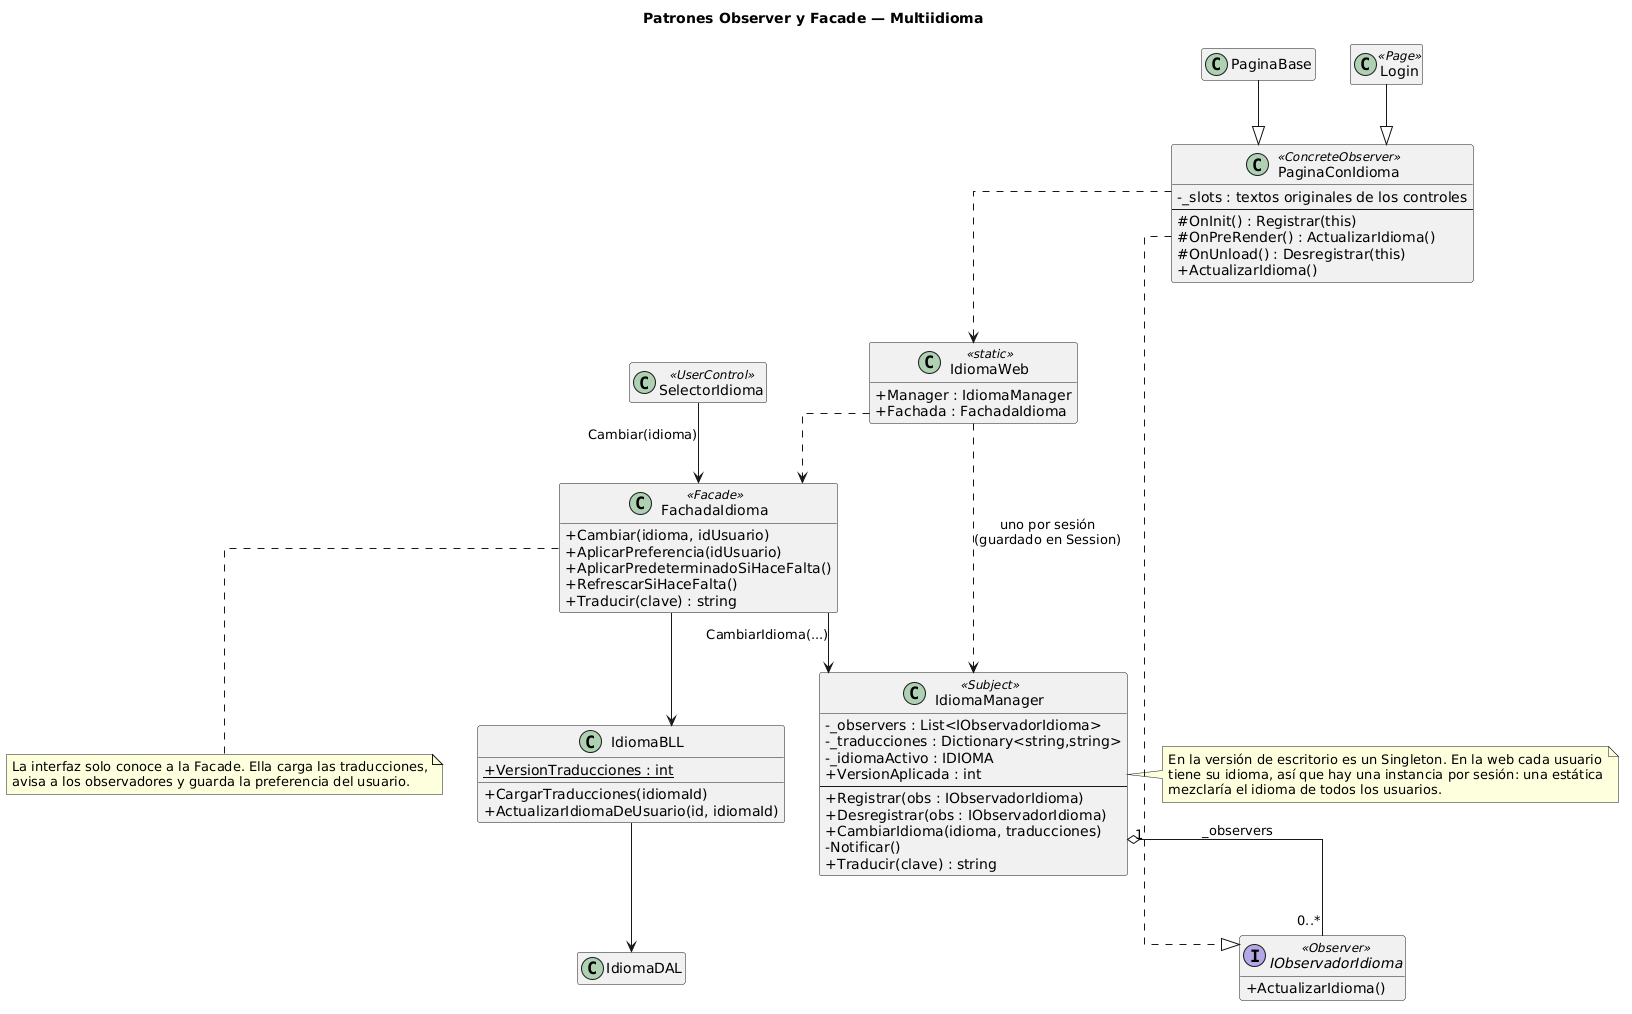

The diagram above was rendered by PlantUML. Its source (embedded in the PNG):
@startuml
title Patrones Observer y Facade — Multiidioma
skinparam shadowing false
skinparam linetype ortho
skinparam classAttributeIconSize 0
hide empty members

interface IObservadorIdioma <<Observer>> {
  +ActualizarIdioma()
}

class IdiomaManager <<Subject>> {
  -_observers : List<IObservadorIdioma>
  -_traducciones : Dictionary<string,string>
  -_idiomaActivo : IDIOMA
  +VersionAplicada : int
  --
  +Registrar(obs : IObservadorIdioma)
  +Desregistrar(obs : IObservadorIdioma)
  +CambiarIdioma(idioma, traducciones)
  -Notificar()
  +Traducir(clave) : string
}

class PaginaConIdioma <<ConcreteObserver>> {
  -_slots : textos originales de los controles
  --
  #OnInit() : Registrar(this)
  #OnPreRender() : ActualizarIdioma()
  #OnUnload() : Desregistrar(this)
  +ActualizarIdioma()
}

class PaginaBase
class Login <<Page>>
class SelectorIdioma <<UserControl>>

class FachadaIdioma <<Facade>> {
  +Cambiar(idioma, idUsuario)
  +AplicarPreferencia(idUsuario)
  +AplicarPredeterminadoSiHaceFalta()
  +RefrescarSiHaceFalta()
  +Traducir(clave) : string
}

class IdiomaBLL {
  +VersionTraducciones : int {static}
  +CargarTraducciones(idiomaId)
  +ActualizarIdiomaDeUsuario(id, idiomaId)
}
class IdiomaDAL
class IdiomaWeb <<static>> {
  +Manager : IdiomaManager
  +Fachada : FachadaIdioma
}

IdiomaManager "1" o-- "0..*" IObservadorIdioma : _observers
PaginaConIdioma ..|> IObservadorIdioma
PaginaBase --|> PaginaConIdioma
Login --|> PaginaConIdioma
SelectorIdioma --> FachadaIdioma : Cambiar(idioma)
FachadaIdioma --> IdiomaManager : CambiarIdioma(...)
FachadaIdioma --> IdiomaBLL
IdiomaBLL --> IdiomaDAL
IdiomaWeb ..> IdiomaManager : uno por sesión\n(guardado en Session)
IdiomaWeb ..> FachadaIdioma
PaginaConIdioma ..> IdiomaWeb

note right of IdiomaManager
  En la versión de escritorio es un Singleton. En la web cada usuario
  tiene su idioma, así que hay una instancia por sesión: una estática
  mezclaría el idioma de todos los usuarios.
end note

note bottom of FachadaIdioma
  La interfaz solo conoce a la Facade. Ella carga las traducciones,
  avisa a los observadores y guarda la preferencia del usuario.
end note
@enduml